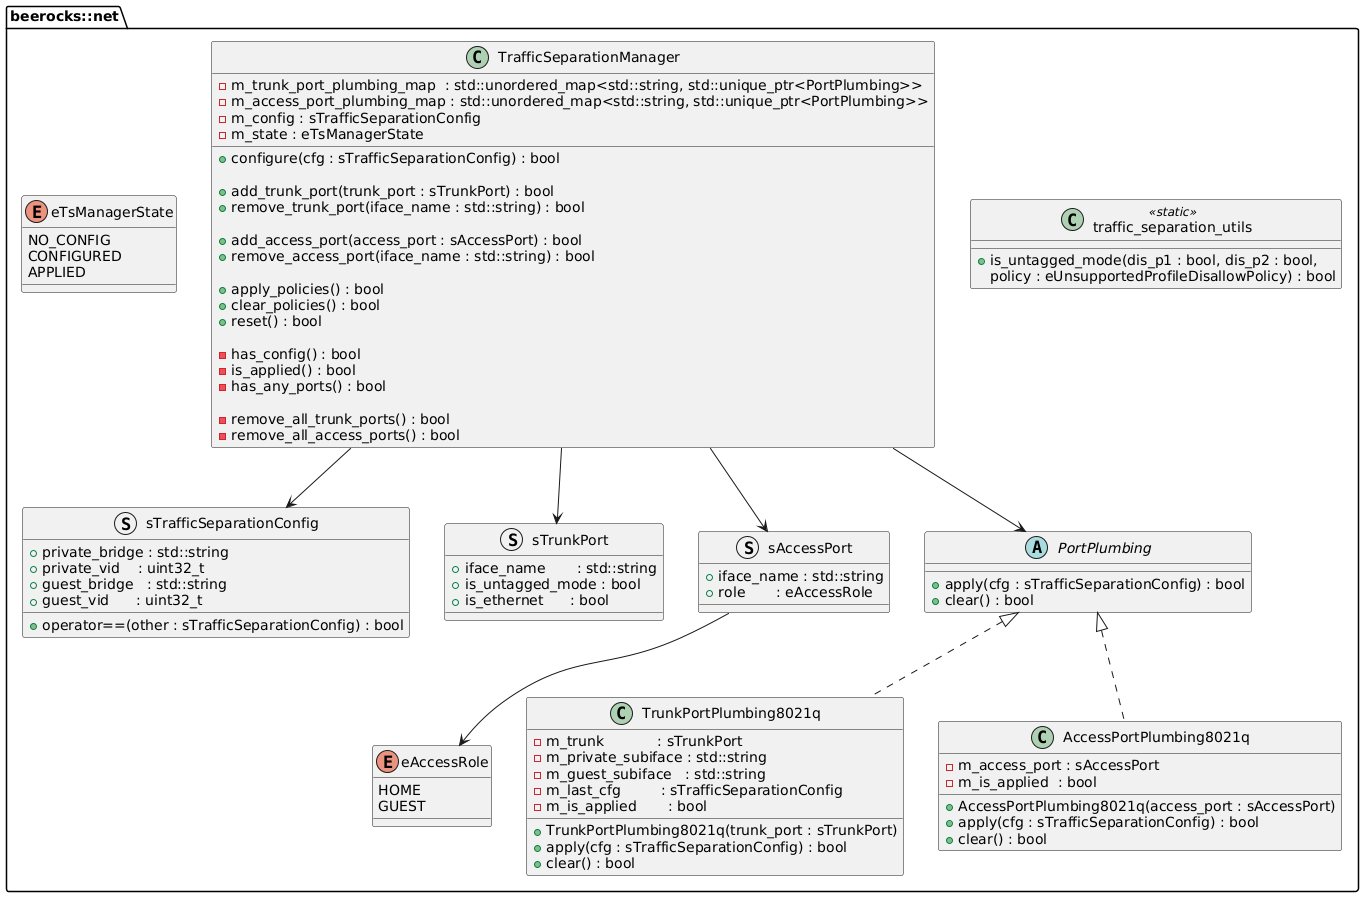

The diagram above was rendered by PlantUML. Its source (embedded in the PNG):
@startuml
package "beerocks::net" {

  '-------------------------------------------------
  ' Value types / configuration
  '-------------------------------------------------
  struct sTrafficSeparationConfig {
    +private_bridge : std::string
    +private_vid    : uint32_t
    +guest_bridge   : std::string
    +guest_vid      : uint32_t
    +operator==(other : sTrafficSeparationConfig) : bool
  }

  struct sTrunkPort {
    +iface_name       : std::string
    +is_untagged_mode : bool
    +is_ethernet      : bool
  }

  enum eAccessRole {
    HOME
    GUEST
  }

  struct sAccessPort {
    +iface_name : std::string
    +role       : eAccessRole
  }

  '-------------------------------------------------
  ' Manager state
  '-------------------------------------------------
  enum eTsManagerState {
    NO_CONFIG
    CONFIGURED
    APPLIED
  }

  '-------------------------------------------------
  ' Plumbing abstraction
  '-------------------------------------------------
  abstract class PortPlumbing {
    +apply(cfg : sTrafficSeparationConfig) : bool
    +clear() : bool
  }

  class TrunkPortPlumbing8021q {
    -m_trunk            : sTrunkPort
    -m_private_subiface : std::string
    -m_guest_subiface   : std::string
    -m_last_cfg         : sTrafficSeparationConfig
    -m_is_applied       : bool
    +TrunkPortPlumbing8021q(trunk_port : sTrunkPort)
    +apply(cfg : sTrafficSeparationConfig) : bool
    +clear() : bool
  }

  class AccessPortPlumbing8021q {
    -m_access_port : sAccessPort
    -m_is_applied  : bool
    +AccessPortPlumbing8021q(access_port : sAccessPort)
    +apply(cfg : sTrafficSeparationConfig) : bool
    +clear() : bool
  }

  '-------------------------------------------------
  ' Manager
  '-------------------------------------------------
  class TrafficSeparationManager {
    -m_trunk_port_plumbing_map  : std::unordered_map<std::string, std::unique_ptr<PortPlumbing>>
    -m_access_port_plumbing_map : std::unordered_map<std::string, std::unique_ptr<PortPlumbing>>
    -m_config : sTrafficSeparationConfig
    -m_state : eTsManagerState

    +configure(cfg : sTrafficSeparationConfig) : bool

    +add_trunk_port(trunk_port : sTrunkPort) : bool
    +remove_trunk_port(iface_name : std::string) : bool

    +add_access_port(access_port : sAccessPort) : bool
    +remove_access_port(iface_name : std::string) : bool

    +apply_policies() : bool
    +clear_policies() : bool
    +reset() : bool

    -has_config() : bool
    -is_applied() : bool
    -has_any_ports() : bool

    -remove_all_trunk_ports() : bool
    -remove_all_access_ports() : bool
  }

  '-------------------------------------------------
  ' Utility
  '-------------------------------------------------
  class traffic_separation_utils <<static>> {
    +is_untagged_mode(dis_p1 : bool, dis_p2 : bool,
                      policy : eUnsupportedProfileDisallowPolicy) : bool
  }
}

' Relationships
sAccessPort --> eAccessRole

PortPlumbing <|.. TrunkPortPlumbing8021q
PortPlumbing <|.. AccessPortPlumbing8021q

TrafficSeparationManager --> PortPlumbing
TrafficSeparationManager --> sTrunkPort
TrafficSeparationManager --> sAccessPort
TrafficSeparationManager --> sTrafficSeparationConfig
@enduml